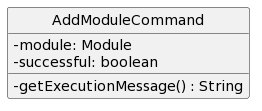

The diagram above was rendered by PlantUML. Its source (embedded in the PNG):
@startuml
skinparam classAttributeIconSize 0
hide circle
class AddModuleCommand {
 -module: Module
 -successful: boolean

 -getExecutionMessage() : String

}
@enduml